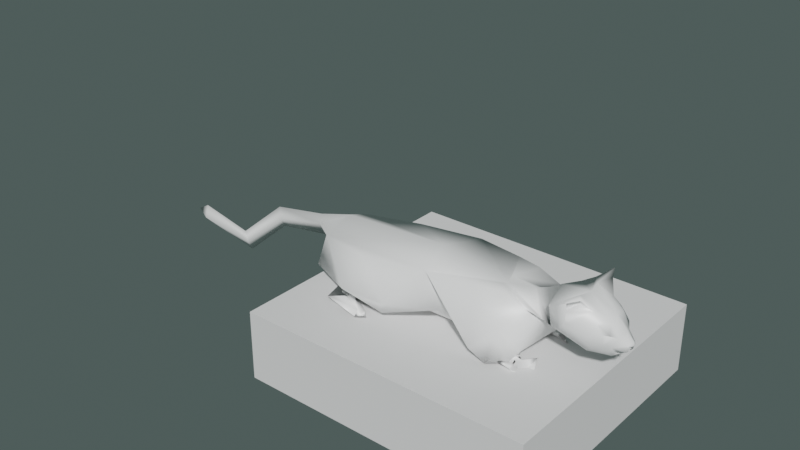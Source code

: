 # Source: Cat.blend  (saved by Blender 4.0.36; exported with 4.5.12 LTS)
import bpy
from mathutils import Matrix  # noqa: F401  (used for matrix-valued properties, if any)

bpy.ops.wm.read_factory_settings(use_empty=True)
scene = bpy.context.scene
scene.name = 'Scene'

# ---- collections
col_collection = bpy.data.collections.new('Collection'); scene.collection.children.link(col_collection)

# ---- materials (node trees are filled in below, after node groups)
mat_material = bpy.data.materials.new('Material')
mat_material.alpha_threshold = 0.0
mat_material.use_transparent_shadow = False
mat_material.line_color = (0.0, 0.0, 0.0, 1.0)

# ---- material node trees
mat_material.use_nodes = True; mat_material.node_tree.nodes.clear()
_N = mat_material.node_tree.nodes; _L = mat_material.node_tree.links
n0 = _N.new('ShaderNodeOutputMaterial'); n0.name = 'Material Output'; n0.location = (300, 300)
n1 = _N.new('ShaderNodeBsdfPrincipled'); n1.name = 'Principled BSDF'; n1.location = (10, 300)
n1.distribution = 'GGX'
n1.subsurface_method = 'RANDOM_WALK_SKIN'
n1.inputs[0].default_value = (1.0, 1.0, 1.0, 1.0)
n1.inputs[2].default_value = 0.4408
n1.inputs[3].default_value = 1.45
n1.inputs[13].default_value = 1.0
n1.inputs[27].default_value = (0.0, 0.0, 0.0, 1.0)
n1.inputs[28].default_value = 1.0
_L.new(n1.outputs[0], n0.inputs[0])
n0.is_active_output = True

# ---- world
world_world = bpy.data.worlds.new('World'); scene.world = world_world
world_world.color = (0.06278, 0.08712, 0.08261)
world_world.use_sun_shadow = False
world_world.sun_shadow_jitter_overblur = 0.0

# ---- meshes
me_cube = bpy.data.meshes.new('Cube')
me_cube.from_pydata([(3.231, 0.0, 1.465), (2.529, 0.0, -1.782), (3.37, -1.791, 0.9974), (3.99, -0.8755, -0.7898), (-4.851, -0.1443, -1.699), (-2.078, 0.0, -0.198), (-1.244, -0.8626, 0.7304), (5.3, 0.0, 0.4192), (4.484, -1.166, 0.6578), (6.864, 0.0, -0.3226), (6.106, -1.295, 0.6147), (6.215, 0.0, 1.588), (6.546, -1.2, 1.348), (6.733, -0.6345, 0.3479), (7.499, 0.0, 1.616), (7.935, 0.0, 0.2589), (7.427, -1.374, 1.995), (-1.843, -1.054, -0.5147), (5.85, -1.303, -3.709), (0.7902, -2.027, -0.6525), (4.879, -1.875, -1.541), (4.703, -0.352, -2.056), (6.044, -0.9326, -1.307), (5.903, -0.6019, -1.094), (5.204, -1.629, -2.418), (5.994, -1.101, -2.161), (5.914, -0.6458, -2.077), (-0.01056, -1.374, -1.162), (-0.05133, 0.0, -1.299), (2.594, -2.288, -2.109), (-0.2921, -0.5354, -1.575), (2.47, -0.514, -2.165), (5.147, -0.5067, -2.667), (6.431, -1.165, -3.48), (6.223, -0.5741, -3.536), (5.701, -0.8902, -3.8), (4.81, 0.0, -1.577), (-0.9298, -0.4828, -2.065), (-0.7848, -1.149, -1.721), (0.1584, -1.277, -2.176), (0.1489, -0.8649, -2.241), (-0.3246, -0.9494, -3.273), (-0.4242, -1.597, -2.931), (0.5262, -1.73, -2.757), (0.4972, -1.14, -2.745), (-0.8907, 0.0, -0.171), (-1.294, -0.2398, 0.4922), (-1.554, 0.0, 0.5529), (-3.519, -0.3185, 0.5153), (-7.654, 0.0, -1.018), (-3.921, 0.0, -0.02315), (-4.019, 0.0, 0.9536), (-4.802, 0.0, -2.351), (-5.408, 0.0, -1.578), (-7.655, 0.0, -1.029), (-7.357, -0.4087, -0.9578), (-7.624, 0.0, -0.05615), (8.669, 0.0, 0.5569), (7.621, -0.5302, -0.006495), (7.437, 0.0, -0.02795), (7.105, -0.9824, 0.8332), (8.442, 0.0, 0.8052), (8.252, -0.5338, 0.4459), (8.026, -0.3178, 0.76), (8.021, -0.6424, 0.8059), (8.358, -0.1864, 0.6137), (8.185, -0.526, 0.7995), (8.22, -0.531, 0.7568), (8.639, 0.0, 0.2931), (8.419, -0.03064, 0.4936), (7.039, -0.1587, 1.61), (6.752, -1.066, 1.298), (7.838, -0.4901, 1.301), (7.322, -0.01119, 1.345), (8.127, -0.4754, 0.487), (8.396, -0.1341, 0.1115), (8.699, 0.0, 0.3043), (8.274, 0.0, 0.2754), (8.468, 0.1455, 0.245), (8.511, 0.0, 0.03877), (8.679, -0.07367, 0.4237), (8.547, -0.2276, 0.4618), (8.623, -0.05107, 0.3962), (8.098, -0.3598, 0.1656), (8.186, -0.3723, 0.2485), (6.658, -1.201, 1.043), (7.048, -1.026, 1.577), (6.072, -0.9936, -3.773), (3.964, -0.601, -1.014), (1.452, -0.7138, -1.01), (1.114, -1.488, -4.064), (1.076, -1.983, -3.932), (1.355, -1.893, -3.658), (1.312, -1.423, -3.564), (1.323, -1.645, -3.838), (4.426, 0.6787, 1.011), (0.5953, -1.29, 1.063), (1.437, -1.754, -0.4737), (5.313, -0.6926, 1.35), (-1.574, 0.0, 1.072), (5.399, -1.349, -0.1819), (8.648, -0.2256, 0.2332), (8.57, -0.07567, 0.2539), (8.648, 0.0, 0.5275), (8.613, 0.0008139, 0.455), (8.679, 0.0187, 0.4789), (8.591, -0.1767, 0.3797), (8.429, 0.0, 0.1543), (7.866, 0.0, 0.17), (8.17, -0.3222, 0.09263), (7.804, -0.5759, 0.2541), (7.605, -0.8758, 0.5948), (7.55, -0.7504, 1.66), (8.181, 0.0, 1.156), (7.846, -0.6052, 1.149), (8.64, 0.0, 0.2949), (8.217, -0.3806, 0.07597), (8.157, -0.2585, 1.163), (7.258, -0.5351, 1.596), (5.953, -1.045, -1.804), (5.874, -0.647, -1.661), (5.021, -1.753, -2.057), (4.942, -0.4083, -2.409), (5.963, -1.059, -1.893), (5.973, -1.073, -1.982), (5.984, -1.087, -2.072), (4.993, -0.4329, -2.473), (5.045, -0.4575, -2.538), (5.096, -0.4821, -2.603), (5.904, -0.6461, -1.973), (5.894, -0.6464, -1.869), (5.884, -0.6467, -1.765), (5.158, -1.66, -2.327), (5.113, -1.691, -2.237), (5.067, -1.722, -2.147), (6.412, -0.965, 0.4951), (6.617, -1.011, 0.4079), (5.846, 0.0, 1.56), (5.547, 0.0, 1.178), (7.369, 0.0, -0.3637), (7.556, 0.0, -0.2673)], [], [(46, 47, 51, 48), (38, 37, 41, 42), (0, 2, 8, 95, 7), (10, 95, 8, 98), (71, 60, 16), (129, 125, 25, 26), (125, 132, 24, 25), (30, 31, 40, 37), (17, 30, 27), (25, 24, 18, 33), (26, 25, 33, 34), (18, 35, 87), (34, 35, 32, 26), (45, 46, 48, 50), (27, 30, 37, 38), (31, 29, 39, 40), (44, 43, 92, 93), (37, 40, 44, 41), (39, 38, 42, 43), (40, 39, 43, 44), (99, 47, 46, 6), (50, 48, 4, 52), (48, 51, 53, 4), (52, 4, 55, 54), (4, 53, 56, 55), (56, 49, 55), (54, 55, 49), (66, 63, 64), (66, 65, 63), (65, 67, 63), (63, 67, 64), (11, 12, 71, 70, 14), (118, 73, 72, 112), (86, 85, 73, 118), (74, 83, 84, 75), (116, 58, 59, 79), (69, 81, 80), (105, 81, 106), (69, 80, 82), (75, 78, 101), (15, 84, 109, 108), (16, 60, 85, 86), (35, 34, 87), (33, 18, 87), (34, 33, 87), (36, 88, 3, 89, 1), (36, 23, 21, 88), (28, 1, 89), (29, 97, 19), (90, 93, 94), (42, 41, 90, 91), (41, 44, 93, 90), (43, 42, 91, 92), (92, 91, 94), (93, 92, 94), (91, 90, 94), (29, 19, 27, 38, 39), (96, 6, 19), (6, 17, 27, 19), (18, 24, 32, 35), (132, 128, 32, 24), (128, 129, 26, 32), (3, 88, 21, 20, 8, 2), (10, 22, 23, 36, 9), (96, 19, 97), (2, 96, 97, 3), (89, 3, 97, 29, 31), (99, 6, 96, 2, 0), (45, 5, 17, 6, 46), (30, 17, 5, 28, 89, 31), (71, 12, 13, 60), (20, 100, 98, 8), (100, 22, 10, 98), (78, 80, 101), (74, 75, 101), (82, 102, 104), (77, 68, 102, 82, 80, 78), (57, 81, 105, 103), (69, 82, 104, 106), (81, 69, 106), (75, 84, 15, 77, 78), (108, 109, 107), (84, 76, 107, 109), (115, 116, 79), (105, 106, 104, 102, 68, 103), (110, 60, 13, 58), (65, 61, 113, 117), (65, 66, 62, 74), (70, 71, 16, 112), (84, 83, 116, 115, 76), (110, 83, 74, 62), (58, 116, 83, 110), (62, 66, 64, 111), (65, 117, 67), (64, 114, 111), (72, 73, 85, 60), (67, 117, 114, 64), (60, 111, 114, 72), (72, 117, 113, 14, 70), (72, 114, 117), (70, 112, 72), (61, 65, 81, 57), (86, 118, 112, 16), (81, 65, 74, 101, 80), (110, 62, 111, 60), (137, 136, 13, 12, 11), (21, 23, 120, 122), (20, 21, 122, 121), (22, 100, 20, 121, 119), (23, 22, 119, 120), (122, 120, 131, 126), (126, 131, 130, 127), (127, 130, 129, 128), (121, 122, 126, 134), (134, 126, 127, 133), (133, 127, 128, 132), (119, 121, 134, 123), (123, 134, 133, 124), (124, 133, 132, 125), (120, 119, 123, 131), (131, 123, 124, 130), (130, 124, 125, 129), (139, 135, 10, 9), (138, 135, 136, 137), (59, 58, 13, 136, 140), (140, 136, 135, 139), (10, 135, 138, 7, 95)])
me_cube.polygons.foreach_set('use_smooth', [True] * 127)
_k = {(65, 67): 0.38039, (65, 66): 0.38039, (64, 66): 0.38039, (64, 67): 0.38039, (16, 112): 0.28235, (16, 60): 0.28235, (57, 81): 0.41961, (72, 112): 0.28235}
me_cube.attributes.new('crease_edge', 'FLOAT', 'EDGE').data.foreach_set('value', [_k.get((min(e.vertices), max(e.vertices)), 0.0) for e in me_cube.edges])
_uv = me_cube.uv_layers.new(name='UVMap')
_uv.uv.foreach_set('vector', [0.875, 0.625, 0.75, 0.5, 0.75, 0.5, 0.875, 0.625, 0.375, 0.0, 0.375, 0.125, 0.375, 0.125, 0.375, 0.0, 0.625, 0.5, 0.625, 0.75, 0.625, 0.75, 0.625, 0.625, 0.625, 0.5, 0.625, 0.75, 0.625, 0.625, 0.625, 0.75, 0.625, 0.75, 0.625, 0.75, 0.5625, 0.75, 0.625, 0.75, 0.375, 0.5, 0.375, 0.75, 0.375, 0.75, 0.375, 0.5, 0.375, 0.75, 0.375, 0.75, 0.375, 0.75, 0.375, 0.75, 0.125, 0.625, 0.375, 0.625, 0.375, 0.625, 0.125, 0.625, 0.375, 0.0, 0.375, 0.125, 0.375, 0.0, 0.375, 0.75, 0.375, 0.75, 0.375, 0.75, 0.375, 0.75, 0.375, 0.5, 0.375, 0.75, 0.375, 0.75, 0.375, 0.5, 0.375, 0.75, 0.375, 0.625, 0.375, 0.75, 0.375, 0.5, 0.375, 0.625, 0.375, 0.5215, 0.375, 0.5, 0.5, 0.25, 0.625, 0.125, 0.625, 0.125, 0.5, 0.25, 0.375, 0.0, 0.375, 0.125, 0.375, 0.125, 0.375, 0.0, 0.375, 0.625, 0.375, 0.75, 0.375, 0.75, 0.375, 0.625, 0.375, 0.625, 0.375, 0.75, 0.375, 0.75, 0.375, 0.625, 0.125, 0.625, 0.375, 0.625, 0.375, 0.625, 0.125, 0.625, 0.375, 0.75, 0.375, 1.0, 0.375, 1.0, 0.375, 0.75, 0.375, 0.625, 0.375, 0.75, 0.375, 0.75, 0.375, 0.625, 0.6875, 0.5, 0.75, 0.5, 0.875, 0.625, 0.875, 0.75, 0.5, 0.25, 0.625, 0.125, 0.625, 0.125, 0.5, 0.25, 0.875, 0.625, 0.75, 0.5, 0.75, 0.5, 0.875, 0.625, 0.5, 0.25, 0.625, 0.125, 0.625, 0.125, 0.5, 0.25, 0.875, 0.625, 0.75, 0.5, 0.75, 0.5, 0.875, 0.625, 0.75, 0.5, 0.875, 0.5, 0.875, 0.625, 0.5, 0.25, 0.625, 0.125, 0.625, 0.25, 0.4844, 0.625, 0.5, 0.625, 0.4844, 0.6875, 0.4844, 0.625, 0.5156, 0.5625, 0.5, 0.625, 0.5156, 0.5625, 0.5156, 0.625, 0.5, 0.625, 0.5, 0.625, 0.5156, 0.625, 0.4844, 0.6875, 0.625, 0.5, 0.625, 0.75, 0.625, 0.75, 0.625, 0.625, 0.625, 0.5, 0.6016, 0.7031, 0.5938, 0.6875, 0.5938, 0.6875, 0.6094, 0.7188, 0.625, 0.75, 0.5938, 0.75, 0.625, 0.75, 0.625, 0.75, 0.4766, 0.5938, 0.3877, 0.6133, 0.394, 0.6074, 0.4512, 0.5703, 0.2876, 0.4316, 0.1875, 0.3125, 0.0, 0.0, 0.1875, 0.25, 0.4844, 0.5625, 0.4844, 0.5625, 0.4844, 0.5625, 0.4736, 0.5273, 0.4785, 0.5547, 0.473, 0.5474, 0.4844, 0.5625, 0.4844, 0.5625, 0.4609, 0.5312, 0.4512, 0.5703, 0.4258, 0.5469, 0.4634, 0.5816, 0.375, 0.5, 0.394, 0.6074, 0.394, 0.6074, 0.375, 0.5, 0.625, 0.75, 0.5625, 0.75, 0.5938, 0.75, 0.625, 0.75, 0.375, 0.625, 0.375, 0.5, 0.375, 0.625, 0.375, 0.75, 0.375, 0.75, 0.375, 0.75, 0.375, 0.5, 0.375, 0.75, 0.375, 0.5, 0.375, 0.5, 0.375, 0.5, 0.375, 0.75, 0.375, 0.625, 0.375, 0.5, 0.375, 0.5, 0.375, 0.5, 0.375, 0.5, 0.375, 0.5, 0.375, 0.5, 0.375, 0.5, 0.375, 0.625, 0.375, 0.75, 0.375, 0.75, 0.375, 0.75, 0.125, 0.625, 0.375, 0.625, 0.125, 0.625, 0.375, 0.0, 0.375, 0.125, 0.375, 0.125, 0.375, 0.0, 0.125, 0.625, 0.375, 0.625, 0.375, 0.625, 0.125, 0.625, 0.375, 0.75, 0.375, 1.0, 0.375, 1.0, 0.375, 0.75, 0.375, 0.75, 0.375, 1.0, 0.375, 0.75, 0.375, 0.625, 0.375, 0.75, 0.375, 0.625, 0.375, 0.0, 0.375, 0.125, 0.375, 0.0, 0.375, 0.75, 0.375, 0.75, 0.375, 1.0, 0.375, 1.0, 0.375, 0.75, 0.625, 0.875, 0.625, 1.0, 0.375, 0.75, 0.625, 1.0, 0.375, 1.0, 0.375, 1.0, 0.375, 0.75, 0.375, 0.75, 0.375, 0.75, 0.375, 0.5215, 0.375, 0.625, 0.375, 0.75, 0.375, 0.5161, 0.375, 0.5215, 0.375, 0.75, 0.375, 0.5161, 0.375, 0.5, 0.375, 0.5, 0.375, 0.5215, 0.375, 0.75, 0.375, 0.5, 0.375, 0.5, 0.375, 0.75, 0.625, 0.75, 0.625, 0.75, 0.625, 0.75, 0.375, 0.75, 0.375, 0.5, 0.375, 0.5, 0.375, 0.5, 0.625, 0.875, 0.375, 0.75, 0.375, 0.75, 0.625, 0.75, 0.625, 0.875, 0.375, 0.75, 0.375, 0.75, 0.375, 0.625, 0.375, 0.75, 0.375, 0.75, 0.375, 0.75, 0.375, 0.625, 0.6875, 0.5, 0.875, 0.75, 0.75, 0.75, 0.625, 0.75, 0.625, 0.5, 0.5, 0.25, 0.375, 0.25, 0.375, 0.0, 0.625, 0.0, 0.625, 0.125, 0.375, 0.125, 0.375, 0.0, 0.125, 0.5, 0.375, 0.5, 0.375, 0.625, 0.375, 0.625, 0.625, 0.75, 0.625, 0.75, 0.375, 0.75, 0.5625, 0.75, 0.375, 0.75, 0.375, 0.75, 0.625, 0.75, 0.625, 0.75, 0.375, 0.75, 0.375, 0.75, 0.625, 0.75, 0.625, 0.75, 0.4258, 0.5469, 0.4805, 0.5781, 0.4634, 0.5816, 0.4766, 0.5938, 0.4512, 0.5703, 0.4634, 0.5816, 0.4609, 0.5312, 0.4668, 0.5391, 0.4727, 0.5469, 0.375, 0.5, 0.4375, 0.5, 0.4668, 0.5391, 0.459, 0.5391, 0.4805, 0.5781, 0.4258, 0.5469, 0.5, 0.5, 0.4785, 0.5547, 0.4736, 0.5273, 0.4688, 0.5, 0.4609, 0.5312, 0.4609, 0.5312, 0.4727, 0.5469, 0.473, 0.5474, 0.4844, 0.5625, 0.4609, 0.5312, 0.473, 0.5474, 0.4512, 0.5703, 0.394, 0.6074, 0.375, 0.5, 0.375, 0.5, 0.4258, 0.5469, 0.375, 0.5, 0.394, 0.6074, 0.375, 0.5, 0.394, 0.6074, 0.375, 0.5, 0.375, 0.5, 0.394, 0.6074, 0.2812, 0.375, 0.2876, 0.4316, 0.1875, 0.25, 0.4736, 0.5273, 0.473, 0.5474, 0.4727, 0.5469, 0.4668, 0.5391, 0.4375, 0.5, 0.4688, 0.5, 0.463, 0.75, 0.5625, 0.75, 0.375, 0.75, 0.375, 0.625, 0.5234, 0.5312, 0.5312, 0.5, 0.5469, 0.5, 0.5703, 0.5938, 0.5156, 0.5625, 0.4844, 0.625, 0.4688, 0.625, 0.4766, 0.5938, 0.625, 0.625, 0.625, 0.75, 0.625, 0.75, 0.6094, 0.7188, 0.394, 0.6074, 0.3877, 0.6133, 0.2876, 0.4316, 0.2812, 0.375, 0.375, 0.5, 0.4886, 0.75, 0.4727, 0.6094, 0.4766, 0.5938, 0.4688, 0.625, 0.1875, 0.3125, 0.2876, 0.4316, 0.4727, 0.6094, 0.4886, 0.75, 0.4688, 0.625, 0.4844, 0.625, 0.4844, 0.6875, 0.4871, 0.6984, 0.5234, 0.5312, 0.5703, 0.5938, 0.5156, 0.625, 0.4844, 0.6875, 0.5563, 0.6687, 0.4871, 0.6984, 0.5938, 0.6875, 0.5625, 0.75, 0.5625, 0.75, 0.4936, 0.7242, 0.5156, 0.625, 0.5703, 0.5938, 0.5563, 0.6687, 0.4844, 0.6875, 0.4936, 0.7242, 0.4871, 0.6984, 0.5563, 0.6687, 0.5938, 0.6875, 0.6071, 0.6608, 0.5703, 0.5938, 0.5469, 0.5, 0.625, 0.5, 0.625, 0.625, 0.5938, 0.6875, 0.5563, 0.6687, 0.5703, 0.5938, 0.625, 0.625, 0.6094, 0.7188, 0.6071, 0.6608, 0.5312, 0.5, 0.5039, 0.5469, 0.4844, 0.5625, 0.5078, 0.5, 0.6094, 0.7188, 0.6016, 0.7031, 0.6094, 0.7188, 0.625, 0.75, 0.4844, 0.5625, 0.5, 0.5625, 0.4766, 0.5938, 0.4634, 0.5816, 0.4844, 0.5625, 0.4886, 0.75, 0.4688, 0.625, 0.4871, 0.6984, 0.4936, 0.7242, 0.625, 0.5, 0.4375, 0.75, 0.375, 0.75, 0.625, 0.75, 0.625, 0.5, 0.375, 0.5, 0.375, 0.5, 0.375, 0.5, 0.375, 0.5, 0.375, 0.75, 0.375, 0.5, 0.375, 0.5, 0.375, 0.75, 0.375, 0.75, 0.375, 0.75, 0.375, 0.75, 0.375, 0.75, 0.375, 0.75, 0.375, 0.5, 0.375, 0.75, 0.375, 0.75, 0.375, 0.5, 0.375, 0.5, 0.375, 0.5, 0.375, 0.5, 0.375, 0.5054, 0.375, 0.5054, 0.375, 0.5, 0.375, 0.5, 0.375, 0.5108, 0.375, 0.5108, 0.375, 0.5, 0.375, 0.5, 0.375, 0.5161, 0.375, 0.75, 0.375, 0.5, 0.375, 0.5054, 0.375, 0.75, 0.375, 0.75, 0.375, 0.5054, 0.375, 0.5108, 0.375, 0.75, 0.375, 0.75, 0.375, 0.5108, 0.375, 0.5161, 0.375, 0.75, 0.375, 0.75, 0.375, 0.75, 0.375, 0.75, 0.375, 0.75, 0.375, 0.75, 0.375, 0.75, 0.375, 0.75, 0.375, 0.75, 0.375, 0.75, 0.375, 0.75, 0.375, 0.75, 0.375, 0.75, 0.375, 0.5, 0.375, 0.75, 0.375, 0.75, 0.375, 0.5, 0.375, 0.5, 0.375, 0.75, 0.375, 0.75, 0.375, 0.5, 0.375, 0.5, 0.375, 0.75, 0.375, 0.75, 0.375, 0.5, 0.375, 0.5, 0.5, 0.75, 0.625, 0.75, 0.375, 0.5, 0.625, 0.5, 0.5, 0.75, 0.4375, 0.75, 0.625, 0.5, 0.375, 0.5, 0.375, 0.625, 0.375, 0.75, 0.4375, 0.75, 0.375, 0.5, 0.375, 0.5, 0.4375, 0.75, 0.5, 0.75, 0.375, 0.5, 0.625, 0.75, 0.5, 0.75, 0.625, 0.5, 0.625, 0.5, 0.625, 0.625])
me_cube.materials.append(mat_material)
me_cube.use_mirror_vertex_groups = False
me_cube.update()
me_cube_001 = bpy.data.meshes.new('Cube.001')
me_cube_001.from_pydata([(-1.0, -1.0, -1.0), (-1.0, -1.0, 1.0), (-1.0, 1.0, -1.0), (-1.0, 1.0, 1.0), (1.0, -1.0, -1.0), (1.0, -1.0, 1.0), (1.0, 1.0, -1.0), (1.0, 1.0, 1.0)], [], [(0, 1, 3, 2), (2, 3, 7, 6), (6, 7, 5, 4), (4, 5, 1, 0), (2, 6, 4, 0), (7, 3, 1, 5)])
_uv = me_cube_001.uv_layers.new(name='UVMap')
_uv.uv.foreach_set('vector', [0.375, 0.0, 0.625, 0.0, 0.625, 0.25, 0.375, 0.25, 0.375, 0.25, 0.625, 0.25, 0.625, 0.5, 0.375, 0.5, 0.375, 0.5, 0.625, 0.5, 0.625, 0.75, 0.375, 0.75, 0.375, 0.75, 0.625, 0.75, 0.625, 1.0, 0.375, 1.0, 0.125, 0.5, 0.375, 0.5, 0.375, 0.75, 0.125, 0.75, 0.625, 0.5, 0.875, 0.5, 0.875, 0.75, 0.625, 0.75])
me_cube_001.update()
arm_armature = bpy.data.armatures.new('Armature')  # bones are not reproduced

# ---- objects
ob_cat = bpy.data.objects.new('Cat', me_cube)
ob_armature = bpy.data.objects.new('Armature', arm_armature)
ob_cube = bpy.data.objects.new('Cube', me_cube_001)

# ---- transforms, parenting, visibility, modifiers, constraints
ob_cat.parent = ob_armature
ob_cat.matrix_parent_inverse = Matrix(((7.55e-08, 1.0, 0.0, -0.0), (-1.0, 7.55e-08, -0.0, 0.0), (0.0, -0.0, 1.0, -0.0), (-0.0, 0.0, -0.0, 1.0)))
ob_cat.location = (0.0, 0.0, 0.0)
ob_cat.lock_rotations_4d = False
ob_cat.empty_display_type = 'ARROWS'
ob_cat.lineart.crease_threshold = 0.0
_vg = ob_cat.vertex_groups.new(name='Body')
for _i, _w in zip([0, 1, 2, 3, 5, 6, 7, 8, 10, 11, 12, 17, 19, 27, 28, 29, 30, 31, 36, 45, 71, 88, 89, 95, 96, 97, 98, 99, 100, 135, 136, 137, 138], [0.9537, 0.7966, 0.9024, 0.8245, 0.2511, 0.8016, 0.7399, 0.8013, 0.1074, 0.1521, 0.06042, 0.5585, 0.1544, 0.1279, 0.6651, 0.07618, 0.1423, 0.1437, 0.07525, 0.08169, 0.002551, 0.3869, 0.6942, 0.75, 0.7741, 0.2729, 0.3649, 0.8636, 0.07333, 0.05369, 0.02685, 0.299, 0.446]): _vg.add([_i], _w, 'REPLACE')
_vg = ob_cat.vertex_groups.new(name='FrontUpperLeg.L')
_vg = ob_cat.vertex_groups.new(name='FrontLowerLeg.L')
_vg = ob_cat.vertex_groups.new(name='BackUpperLeg.L')
_vg = ob_cat.vertex_groups.new(name='BackLowerLeg.L')
_vg = ob_cat.vertex_groups.new(name='Tail.0')
for _i, _w in zip([5, 6, 17, 27, 28, 30, 45, 46, 47, 48, 50, 51, 96, 99], [0.6406, 0.1052, 0.178, 0.01099, 0.05301, 0.02421, 0.884, 0.9834, 1.009, 0.9995, 0.9605, 0.9847, 0.01915, 0.08895]): _vg.add([_i], _w, 'REPLACE')
_vg = ob_cat.vertex_groups.new(name='Tail.1')
for _i, _w in zip([4, 50, 52, 53], [0.9905, 0.02834, 1.046, 0.9373]): _vg.add([_i], _w, 'REPLACE')
_vg = ob_cat.vertex_groups.new(name='Tail.2')
for _i, _w in zip([49, 53, 54, 55, 56], [1.0, 0.03869, 0.9833, 0.9936, 1.03]): _vg.add([_i], _w, 'REPLACE')
_vg = ob_cat.vertex_groups.new(name='Head')
for _i, _w in zip([7, 8, 9, 10, 11, 12, 13, 14, 15, 16, 22, 23, 57, 58, 59, 60, 61, 62, 63, 64, 65, 66, 67, 68, 69, 70, 71, 72, 73, 74, 75, 76, 77, 78, 79, 80, 81, 82, 83, 84, 85, 86, 95, 98, 100, 101, 102, 103, 104, 105, 106, 107, 108, 109, 110, 111, 112, 113, 114, 115, 116, 117, 118, 119, 120, 123, 124, 125, 129, 130, 131, 135, 136, 137, 138, 139, 140], [0.2178, 0.09724, 0.8777, 0.8032, 0.8353, 0.9285, 0.9785, 0.9837, 0.9989, 0.9755, 0.1205, 0.0562, 0.9984, 0.9938, 0.9852, 0.9856, 0.9979, 0.9977, 0.9976, 0.9965, 0.9983, 0.9977, 0.9974, 0.9987, 0.9986, 0.9748, 0.968, 0.9882, 0.9848, 0.9984, 0.9986, 0.9989, 0.9987, 0.9987, 0.9989, 0.9986, 0.9986, 0.9986, 0.9981, 0.9984, 0.9837, 0.9793, 0.1959, 0.4747, 0.1497, 0.9987, 0.9987, 0.9985, 0.9986, 0.9985, 0.9986, 0.9987, 0.9989, 0.9986, 0.9968, 0.9945, 0.979, 0.9958, 0.9939, 0.9989, 0.998, 0.9968, 0.9814, 0.06024, 0.0281, 0.04518, 0.03012, 0.01506, 0.007025, 0.01405, 0.02107, 0.8908, 0.9347, 0.6809, 0.5266, 0.9314, 0.9583]): _vg.add([_i], _w, 'REPLACE')
_vg = ob_cat.vertex_groups.new(name='FrontUpperLeg.R')
for _i, _w in zip([3, 7, 8, 9, 10, 20, 21, 22, 23, 24, 25, 26, 32, 36, 88, 95, 98, 100, 119, 120, 121, 122, 123, 124, 125, 126, 127, 128, 129, 130, 131, 132, 133, 134, 135, 136, 137, 138, 139, 140], [0.1004, 0.03633, 0.09146, 0.09683, 0.09265, 0.9455, 0.9606, 0.753, 0.837, 0.01499, 0.05894, 0.06007, 0.02125, 0.9674, 0.5832, 0.05306, 0.174, 0.8206, 0.406, 0.4485, 0.4803, 0.4909, 0.3192, 0.2325, 0.1457, 0.3735, 0.2561, 0.1387, 0.1572, 0.2543, 0.3514, 0.1313, 0.2476, 0.3639, 0.04633, 0.02316, 0.009083, 0.01817, 0.04841, 0.02421]): _vg.add([_i], _w, 'REPLACE')
_vg = ob_cat.vertex_groups.new(name='FrontLowerLeg.R')
for _i, _w in zip([18, 20, 21, 22, 23, 24, 25, 26, 32, 33, 34, 35, 36, 87, 119, 120, 121, 122, 123, 124, 125, 126, 127, 128, 129, 130, 131, 132, 133, 134], [0.998, 0.004922, 0.004946, 0.1018, 0.09456, 0.9702, 0.9359, 0.9362, 0.9642, 0.9949, 0.9952, 0.9986, 0.01935, 0.998, 0.5188, 0.5154, 0.4876, 0.4846, 0.6231, 0.7273, 0.8316, 0.6045, 0.7244, 0.8443, 0.831, 0.7258, 0.6206, 0.8495, 0.7289, 0.6082]): _vg.add([_i], _w, 'REPLACE')
_vg = ob_cat.vertex_groups.new(name='BackUpperLeg.R')
for _i, _w in zip([0, 1, 2, 3, 5, 6, 17, 19, 27, 28, 29, 30, 31, 37, 38, 39, 40, 43, 44, 45, 88, 89, 96, 97, 99], [0.001102, 0.2225, 0.07152, 0.06964, 0.1065, 0.09334, 0.2589, 0.8312, 0.8316, 0.2831, 0.9204, 0.8072, 0.8619, 0.9275, 0.9343, 0.9656, 0.9344, 0.06071, 0.07936, 0.01684, 0.0065, 0.3306, 0.1832, 0.7157, 0.04235]): _vg.add([_i], _w, 'REPLACE')
_vg = ob_cat.vertex_groups.new(name='BackLowerLeg.R')
for _i, _w in zip([37, 38, 39, 40, 41, 42, 43, 44, 90, 91, 92, 93, 94], [0.04937, 0.03, 0.008688, 0.05316, 0.9792, 0.9801, 0.939, 0.9198, 0.998, 0.998, 0.9971, 0.9926, 0.9975]): _vg.add([_i], _w, 'REPLACE')
_vg = ob_cat.vertex_groups.new(name='ClothPin')
for _i, _w in zip([0, 1, 2, 3, 4, 5, 6, 7, 8, 9, 10, 11, 12, 13, 14, 15, 16, 17, 18, 19, 20, 21, 22, 23, 24, 25, 26, 27, 28, 29, 30, 31, 32, 33, 34, 35, 36, 37, 38, 39, 40, 41, 42, 43, 44, 45, 46, 47, 48, 49, 50, 51, 52, 53, 54, 55, 56, 57, 58, 59, 60, 61, 62, 63, 64, 65, 66, 67, 68, 69, 70, 71, 72, 73, 74, 75, 76, 77, 78, 79, 80, 81, 82, 83, 84, 85, 86, 87, 88, 89, 90, 91, 92, 93, 94, 95, 96, 97, 98, 99, 100, 101, 102, 103, 104, 105, 106, 107, 108, 109, 110, 111, 112, 113, 114, 115, 116, 117, 118, 119, 120, 121, 122, 123, 124, 125, 126, 127, 128, 129, 130, 131, 132, 133, 134, 135, 136, 137, 138, 139, 140], [0.4523, 0.7014, 0.1748, 0.2004, 0.1679, 0.1431, 0.4232, 0.3796, 0.4557, 0.4608, 0.4452, 0.04988, 0.2276, 0.4565, 0.1719, 0.1701, 0.1226, 0.7073, 0.7109, 0.4127, 0.7206, 0.7128, 0.7399, 0.7113, 0.7111, 0.711, 0.711, 0.7117, 0.7875, 0.7138, 0.7143, 0.7128, 0.7117, 0.7109, 0.7153, 0.7123, 0.7565, 0.7198, 0.7114, 0.7109, 0.7184, 0.7731, 0.7212, 0.7109, 0.7223, 0.132, 0.105, 0.1285, 0.1718, 0.1493, 0.1719, 0.1325, 0.06142, 0.1667, 0.1702, 0.1698, 0.1676, 0.1991, 0.2632, 0.2835, 0.2126, 0.4609, 0.3818, 0.4286, 0.4381, 0.3009, 0.4609, 0.4603, 0.4607, 0.3543, 0.1719, 0.175, 0.1718, 0.1719, 0.2193, 0.4607, 0.351, 0.1715, 0.4051, 0.4484, 0.4603, 0.368, 0.4587, 0.2796, 0.4533, 0.1851, 0.1718, 0.712, 0.6569, 0.7129, 0.7209, 0.711, 0.711, 0.7109, 0.7111, 0.2999, 0.09007, 0.3465, 0.3906, 0.05812, 0.6222, 0.4516, 0.4575, 0.3969, 0.4604, 0.4605, 0.4599, 0.0003365, 0.147, 0.3693, 0.459, 0.3112, 0.1719, 0.4505, 0.1843, 0.3251, 0.46, 0.1732, 0.1719, 0.7111, 0.7168, 0.7163, 0.712, 0.711, 0.711, 0.711, 0.7119, 0.7119, 0.7118, 0.7124, 0.7139, 0.7153, 0.7124, 0.7137, 0.715, 0.4509, 0.4537, 0.1323, 0.2147, 0.3721, 0.3278]): _vg.add([_i], _w, 'REPLACE')
_m = ob_cat.modifiers.new('Mirror', 'MIRROR')
_m.use_axis = (False, True, False)
_m.use_clip = True
_m = ob_cat.modifiers.new('Armature', 'ARMATURE')
_m.object = ob_armature
_m = ob_cat.modifiers.new('Subdivision', 'SUBSURF')
_m.show_render = False
_m.render_levels = 1
_m = ob_cat.modifiers.new('Cloth', 'CLOTH')
_m.collision_settings.distance_min = 0.07479
_m.collision_settings.use_self_collision = True
_m.collision_settings.self_distance_min = 0.001
_m = ob_cat.modifiers.new('Subdivision.001', 'SUBSURF')
_m.show_render = False
_m.levels = 2
ob_armature.location = (0.0, 0.0, 0.0)
ob_armature.rotation_euler = (0.0, -0.0, 1.571)
ob_cube.location = (3.208, 0.5721, -4.925)
ob_cube.scale = (4.629, 4.118, 1.115)
_m = ob_cube.modifiers.new('Collision', 'COLLISION')

# ---- collection membership
col_collection.objects.link(ob_cat)
col_collection.objects.link(ob_armature)
col_collection.objects.link(ob_cube)

# ---- scene / render settings (as saved in the file)
scene.frame_start = 1; scene.frame_end = 47; scene.frame_set(44)
scene.render.engine = 'BLENDER_EEVEE_NEXT'
scene.render.image_settings.file_format = 'FFMPEG'
scene.render.image_settings.color_mode = 'RGB'
scene.render.resolution_x = 1280
scene.render.resolution_y = 720
scene.cycles.sampling_pattern = 'TABULATED_SOBOL'
scene.cycles.use_light_tree = False
scene.eevee.use_gtao = True
scene.eevee.gtao_quality = 1.0
scene.eevee.gtao_distance = 4.93
scene.eevee.fast_gi_quality = 1.0
scene.view_settings.view_transform = 'Filmic'
bpy.context.view_layer.update()

# ---- added for rendering (the .blend has no active camera and no usable light): camera, sun
cam_auto = bpy.data.cameras.new('AutoCamera')
cam_auto.lens = 50.0
cam_auto.sensor_width = 36.0
cam_auto.clip_end = 1000.0
ob_auto_camera = bpy.data.objects.new('AutoCamera', cam_auto)
scene.collection.objects.link(ob_auto_camera)
ob_auto_camera.location = (18.9229, -21.3605, 12.6141)
ob_auto_camera.rotation_euler = (1.09748, -7.21219e-08, 0.694738)
scene.camera = ob_auto_camera
light_auto_sun = bpy.data.lights.new('AutoSun', 'SUN')
light_auto_sun.energy = 3.0
light_auto_sun.angle = 0.0523599
ob_auto_sun = bpy.data.objects.new('AutoSun', light_auto_sun)
scene.collection.objects.link(ob_auto_sun)
ob_auto_sun.rotation_euler = (0.872665, 0.174533, 0.523599)
bpy.context.view_layer.update()
